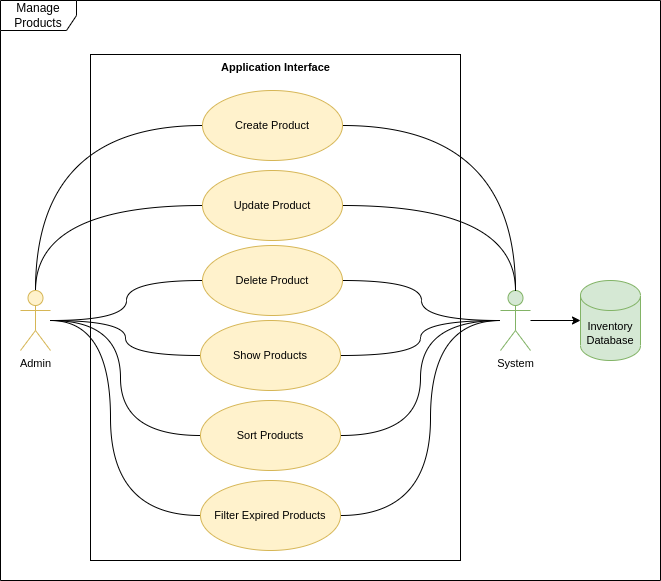

The diagram above was exported from draw.io. Its source (the exported page's mxGraphModel, read from the mxfile embedded in the PNG):
<mxGraphModel dx="1562" dy="906" grid="1" gridSize="10" guides="1" tooltips="1" connect="1" arrows="1" fold="1" page="1" pageScale="1" pageWidth="827" pageHeight="1169" math="0" shadow="0">
  <root>
    <mxCell id="0" />
    <mxCell id="1" parent="0" />
    <mxCell id="y317d-q-cYJTPPBNe2eM-6" value="" style="rounded=0;whiteSpace=wrap;html=1;fontFamily=Helvetica;fontSize=11;fontColor=default;fillColor=none;" vertex="1" parent="1">
      <mxGeometry x="140" y="124" width="370" height="506" as="geometry" />
    </mxCell>
    <mxCell id="MEPpzPK3E5Jwvukm8zFr-17" value="Manage Products" style="shape=umlFrame;whiteSpace=wrap;html=1;pointerEvents=0;width=76;height=30;" parent="1" vertex="1">
      <mxGeometry x="50" y="70" width="660" height="580" as="geometry" />
    </mxCell>
    <mxCell id="y317d-q-cYJTPPBNe2eM-11" style="edgeStyle=orthogonalEdgeStyle;shape=connector;curved=1;rounded=1;orthogonalLoop=1;jettySize=auto;html=1;entryX=0;entryY=0.5;entryDx=0;entryDy=0;entryPerimeter=0;labelBackgroundColor=default;strokeColor=default;fontFamily=Helvetica;fontSize=11;fontColor=default;endArrow=classic;endFill=1;" edge="1" parent="1" source="MEPpzPK3E5Jwvukm8zFr-25" target="MEPpzPK3E5Jwvukm8zFr-29">
      <mxGeometry relative="1" as="geometry" />
    </mxCell>
    <mxCell id="MEPpzPK3E5Jwvukm8zFr-25" value="System" style="shape=umlActor;verticalLabelPosition=bottom;verticalAlign=top;html=1;outlineConnect=0;fontFamily=Helvetica;fontSize=11;fillColor=#d5e8d4;strokeColor=#82b366;" parent="1" vertex="1">
      <mxGeometry x="550" y="360" width="30" height="60" as="geometry" />
    </mxCell>
    <mxCell id="MEPpzPK3E5Jwvukm8zFr-29" value="Inventory Database" style="shape=cylinder3;whiteSpace=wrap;html=1;boundedLbl=1;backgroundOutline=1;size=15;fontFamily=Helvetica;fontSize=11;fillColor=#d5e8d4;strokeColor=#82b366;" parent="1" vertex="1">
      <mxGeometry x="630" y="350" width="60" height="80" as="geometry" />
    </mxCell>
    <mxCell id="y317d-q-cYJTPPBNe2eM-22" style="edgeStyle=orthogonalEdgeStyle;shape=connector;orthogonalLoop=1;jettySize=auto;html=1;labelBackgroundColor=default;strokeColor=default;fontFamily=Helvetica;fontSize=11;fontColor=default;endArrow=none;endFill=0;curved=1;" edge="1" parent="1" source="MEPpzPK3E5Jwvukm8zFr-31" target="MEPpzPK3E5Jwvukm8zFr-25">
      <mxGeometry relative="1" as="geometry" />
    </mxCell>
    <mxCell id="y317d-q-cYJTPPBNe2eM-25" style="edgeStyle=orthogonalEdgeStyle;shape=connector;orthogonalLoop=1;jettySize=auto;html=1;labelBackgroundColor=default;strokeColor=default;fontFamily=Helvetica;fontSize=11;fontColor=default;endArrow=none;endFill=0;curved=1;" edge="1" parent="1" source="MEPpzPK3E5Jwvukm8zFr-31" target="MEPpzPK3E5Jwvukm8zFr-36">
      <mxGeometry relative="1" as="geometry" />
    </mxCell>
    <mxCell id="MEPpzPK3E5Jwvukm8zFr-31" value="Delete Product" style="ellipse;whiteSpace=wrap;html=1;fontFamily=Helvetica;fontSize=11;fillColor=#fff2cc;strokeColor=#d6b656;" parent="1" vertex="1">
      <mxGeometry x="252" y="315" width="140" height="70" as="geometry" />
    </mxCell>
    <mxCell id="y317d-q-cYJTPPBNe2eM-21" style="edgeStyle=orthogonalEdgeStyle;shape=connector;orthogonalLoop=1;jettySize=auto;html=1;labelBackgroundColor=default;strokeColor=default;fontFamily=Helvetica;fontSize=11;fontColor=default;endArrow=none;endFill=0;curved=1;" edge="1" parent="1" source="MEPpzPK3E5Jwvukm8zFr-32" target="MEPpzPK3E5Jwvukm8zFr-25">
      <mxGeometry relative="1" as="geometry" />
    </mxCell>
    <mxCell id="y317d-q-cYJTPPBNe2eM-24" style="edgeStyle=orthogonalEdgeStyle;shape=connector;orthogonalLoop=1;jettySize=auto;html=1;labelBackgroundColor=default;strokeColor=default;fontFamily=Helvetica;fontSize=11;fontColor=default;endArrow=none;endFill=0;curved=1;" edge="1" parent="1" source="MEPpzPK3E5Jwvukm8zFr-32" target="MEPpzPK3E5Jwvukm8zFr-36">
      <mxGeometry relative="1" as="geometry" />
    </mxCell>
    <mxCell id="MEPpzPK3E5Jwvukm8zFr-32" value="Update Product" style="ellipse;whiteSpace=wrap;html=1;fontFamily=Helvetica;fontSize=11;fillColor=#fff2cc;strokeColor=#d6b656;" parent="1" vertex="1">
      <mxGeometry x="252" y="240" width="140" height="70" as="geometry" />
    </mxCell>
    <mxCell id="y317d-q-cYJTPPBNe2eM-20" style="edgeStyle=orthogonalEdgeStyle;shape=connector;orthogonalLoop=1;jettySize=auto;html=1;labelBackgroundColor=default;strokeColor=default;fontFamily=Helvetica;fontSize=11;fontColor=default;endArrow=none;endFill=0;curved=1;" edge="1" parent="1" source="MEPpzPK3E5Jwvukm8zFr-33" target="MEPpzPK3E5Jwvukm8zFr-25">
      <mxGeometry relative="1" as="geometry" />
    </mxCell>
    <mxCell id="y317d-q-cYJTPPBNe2eM-23" style="edgeStyle=orthogonalEdgeStyle;shape=connector;orthogonalLoop=1;jettySize=auto;html=1;labelBackgroundColor=default;strokeColor=default;fontFamily=Helvetica;fontSize=11;fontColor=default;endArrow=none;endFill=0;curved=1;" edge="1" parent="1" source="MEPpzPK3E5Jwvukm8zFr-33" target="MEPpzPK3E5Jwvukm8zFr-36">
      <mxGeometry relative="1" as="geometry" />
    </mxCell>
    <mxCell id="MEPpzPK3E5Jwvukm8zFr-33" value="Create Product" style="ellipse;whiteSpace=wrap;html=1;fontFamily=Helvetica;fontSize=11;fillColor=#fff2cc;strokeColor=#d6b656;" parent="1" vertex="1">
      <mxGeometry x="252" y="160" width="140" height="70" as="geometry" />
    </mxCell>
    <mxCell id="MEPpzPK3E5Jwvukm8zFr-36" value="Admin" style="shape=umlActor;verticalLabelPosition=bottom;verticalAlign=top;html=1;outlineConnect=0;fontFamily=Helvetica;fontSize=11;fillColor=#fff2cc;strokeColor=#d6b656;" parent="1" vertex="1">
      <mxGeometry x="70" y="360" width="30" height="60" as="geometry" />
    </mxCell>
    <mxCell id="y317d-q-cYJTPPBNe2eM-19" style="edgeStyle=orthogonalEdgeStyle;shape=connector;orthogonalLoop=1;jettySize=auto;html=1;labelBackgroundColor=default;strokeColor=default;fontFamily=Helvetica;fontSize=11;fontColor=default;endArrow=none;endFill=0;curved=1;" edge="1" parent="1" source="MEPpzPK3E5Jwvukm8zFr-43" target="MEPpzPK3E5Jwvukm8zFr-25">
      <mxGeometry relative="1" as="geometry">
        <Array as="points">
          <mxPoint x="480" y="585" />
          <mxPoint x="480" y="390" />
        </Array>
      </mxGeometry>
    </mxCell>
    <mxCell id="y317d-q-cYJTPPBNe2eM-28" style="edgeStyle=orthogonalEdgeStyle;shape=connector;orthogonalLoop=1;jettySize=auto;html=1;labelBackgroundColor=default;strokeColor=default;fontFamily=Helvetica;fontSize=11;fontColor=default;endArrow=none;endFill=0;curved=1;" edge="1" parent="1" source="MEPpzPK3E5Jwvukm8zFr-43" target="MEPpzPK3E5Jwvukm8zFr-36">
      <mxGeometry relative="1" as="geometry">
        <Array as="points">
          <mxPoint x="160" y="585" />
          <mxPoint x="160" y="390" />
        </Array>
      </mxGeometry>
    </mxCell>
    <mxCell id="MEPpzPK3E5Jwvukm8zFr-43" value="Filter Expired Products" style="ellipse;whiteSpace=wrap;html=1;fontFamily=Helvetica;fontSize=11;fillColor=#fff2cc;strokeColor=#d6b656;" parent="1" vertex="1">
      <mxGeometry x="250" y="550" width="140" height="70" as="geometry" />
    </mxCell>
    <mxCell id="do5x0VU7vOk1QDpOPl57-1" value="" style="text;strokeColor=none;fillColor=none;align=left;verticalAlign=middle;spacingTop=-1;spacingLeft=4;spacingRight=4;rotatable=0;labelPosition=right;points=[];portConstraint=eastwest;" parent="1" vertex="1">
      <mxGeometry x="190" y="110" width="20" height="14" as="geometry" />
    </mxCell>
    <mxCell id="y317d-q-cYJTPPBNe2eM-8" value="Application Interface" style="text;align=center;fontStyle=1;verticalAlign=middle;spacingLeft=3;spacingRight=3;strokeColor=none;rotatable=0;points=[[0,0.5],[1,0.5]];portConstraint=eastwest;html=1;fontSize=11;fontFamily=Helvetica;fontColor=default;" vertex="1" parent="1">
      <mxGeometry x="250" y="124" width="150" height="26" as="geometry" />
    </mxCell>
    <mxCell id="y317d-q-cYJTPPBNe2eM-17" style="edgeStyle=orthogonalEdgeStyle;shape=connector;orthogonalLoop=1;jettySize=auto;html=1;labelBackgroundColor=default;strokeColor=default;fontFamily=Helvetica;fontSize=11;fontColor=default;endArrow=none;endFill=0;curved=1;" edge="1" parent="1" source="y317d-q-cYJTPPBNe2eM-14" target="MEPpzPK3E5Jwvukm8zFr-25">
      <mxGeometry relative="1" as="geometry" />
    </mxCell>
    <mxCell id="y317d-q-cYJTPPBNe2eM-26" style="edgeStyle=orthogonalEdgeStyle;shape=connector;orthogonalLoop=1;jettySize=auto;html=1;labelBackgroundColor=default;strokeColor=default;fontFamily=Helvetica;fontSize=11;fontColor=default;endArrow=none;endFill=0;curved=1;" edge="1" parent="1" source="y317d-q-cYJTPPBNe2eM-14" target="MEPpzPK3E5Jwvukm8zFr-36">
      <mxGeometry relative="1" as="geometry" />
    </mxCell>
    <mxCell id="y317d-q-cYJTPPBNe2eM-14" value="Show Products" style="ellipse;whiteSpace=wrap;html=1;fontFamily=Helvetica;fontSize=11;fillColor=#fff2cc;strokeColor=#d6b656;" vertex="1" parent="1">
      <mxGeometry x="250" y="390" width="140" height="70" as="geometry" />
    </mxCell>
    <mxCell id="y317d-q-cYJTPPBNe2eM-18" style="edgeStyle=orthogonalEdgeStyle;shape=connector;orthogonalLoop=1;jettySize=auto;html=1;labelBackgroundColor=default;strokeColor=default;fontFamily=Helvetica;fontSize=11;fontColor=default;endArrow=none;endFill=0;curved=1;" edge="1" parent="1" source="y317d-q-cYJTPPBNe2eM-16" target="MEPpzPK3E5Jwvukm8zFr-25">
      <mxGeometry relative="1" as="geometry">
        <Array as="points">
          <mxPoint x="470" y="505" />
          <mxPoint x="470" y="390" />
        </Array>
      </mxGeometry>
    </mxCell>
    <mxCell id="y317d-q-cYJTPPBNe2eM-27" style="edgeStyle=orthogonalEdgeStyle;shape=connector;orthogonalLoop=1;jettySize=auto;html=1;labelBackgroundColor=default;strokeColor=default;fontFamily=Helvetica;fontSize=11;fontColor=default;endArrow=none;endFill=0;curved=1;" edge="1" parent="1" source="y317d-q-cYJTPPBNe2eM-16" target="MEPpzPK3E5Jwvukm8zFr-36">
      <mxGeometry relative="1" as="geometry">
        <Array as="points">
          <mxPoint x="170" y="505" />
          <mxPoint x="170" y="390" />
        </Array>
      </mxGeometry>
    </mxCell>
    <mxCell id="y317d-q-cYJTPPBNe2eM-16" value="Sort Products" style="ellipse;whiteSpace=wrap;html=1;fontFamily=Helvetica;fontSize=11;fillColor=#fff2cc;strokeColor=#d6b656;" vertex="1" parent="1">
      <mxGeometry x="250" y="470" width="140" height="70" as="geometry" />
    </mxCell>
  </root>
</mxGraphModel>